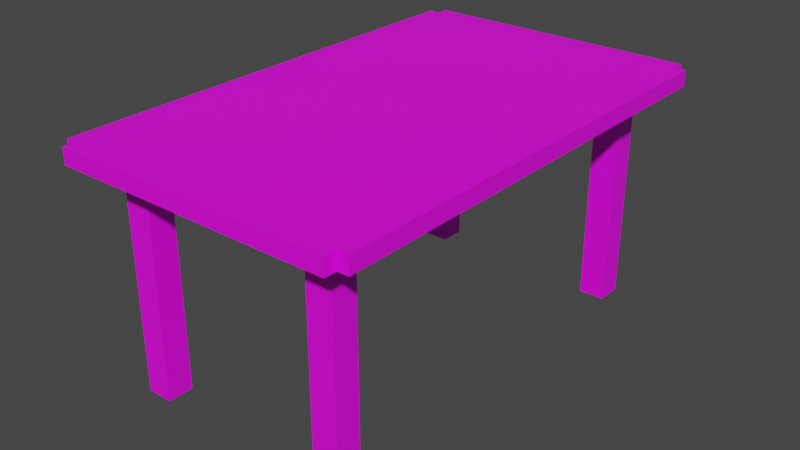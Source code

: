 # Source: table.blend  (saved by Blender 4.0.36; exported with 4.5.12 LTS)
import bpy
from mathutils import Matrix  # noqa: F401  (used for matrix-valued properties, if any)

bpy.ops.wm.read_factory_settings(use_empty=True)
scene = bpy.context.scene
scene.name = 'Scene'

# ---- collections
col_collection = bpy.data.collections.new('Collection'); scene.collection.children.link(col_collection)

# ---- images (referenced by path relative to the original .blend; pixels are not part of the script)
import os
ASSET_DIR = os.environ.get("B2B_ASSET_DIR", "")  # directory of the original .blend (textures are referenced by path, not embedded)
HERE = os.path.dirname(os.path.abspath(__file__))  # packed textures are extracted next to this script under _unpacked/

def load_image(name, relpath, width, height, colorspace="sRGB"):
    """Load a texture the original file referenced (path relative to the .blend, or extracted next to this script)."""
    p = next((c for c in (os.path.join(HERE, relpath), os.path.join(ASSET_DIR, relpath)) if relpath and os.path.exists(c)), "")
    if p:
        img = bpy.data.images.load(p, check_existing=True)
        img.name = name
    else:  # same state as the original file: an image datablock whose file is absent (Cycles renders it pink)
        img = bpy.data.images.new(name, width, height)
        img.source = "FILE"
        img.filepath = "//" + (relpath or name)
    img.colorspace_settings.name = colorspace
    return img
img_table_map = load_image('table_map', '', 64, 64, 'sRGB')

# ---- materials (node trees are filled in below, after node groups)
mat_table = bpy.data.materials.new('table')
mat_table.use_transparent_shadow = False

# ---- material node trees
mat_table.use_nodes = True; mat_table.node_tree.nodes.clear()
_N = mat_table.node_tree.nodes; _L = mat_table.node_tree.links
n0 = _N.new('ShaderNodeBsdfPrincipled'); n0.name = 'Principled BSDF'; n0.location = (10, 300)
n0.inputs[3].default_value = 1.45
n1 = _N.new('ShaderNodeOutputMaterial'); n1.name = 'Material Output'; n1.location = (300, 300)
n2 = _N.new('ShaderNodeTexImage'); n2.name = 'Image Texture'; n2.location = (-346, 325)
n2.image = img_table_map
_L.new(n0.outputs[0], n1.inputs[0])
_L.new(n2.outputs[0], n0.inputs[0])
n1.is_active_output = True

# ---- world
world_world = bpy.data.worlds.new('World'); scene.world = world_world
world_world.use_nodes = True; world_world.node_tree.nodes.clear()
_N = world_world.node_tree.nodes; _L = world_world.node_tree.links
n0 = _N.new('ShaderNodeOutputWorld'); n0.name = 'World Output'; n0.location = (300, 300)
n1 = _N.new('ShaderNodeBackground'); n1.name = 'Background'; n1.location = (10, 300)
n1.inputs[0].default_value = (0.05088, 0.05088, 0.05088, 1.0)
_L.new(n1.outputs[0], n0.inputs[0])
n0.is_active_output = True
world_world.color = (0.05088, 0.05088, 0.05088)
world_world.use_sun_shadow = False
world_world.sun_shadow_jitter_overblur = 0.0

# ---- meshes
me_plane = bpy.data.meshes.new('Plane')
me_plane.from_pydata([(0.9884, -2.373, -0.09436), (1.281, -2.373, -0.09436), (0.9884, -2.081, -0.09436), (1.281, -2.081, -0.09436), (0.9884, -2.373, 2.591), (1.281, -2.373, 2.591), (0.9884, -2.081, 2.591), (1.281, -2.081, 2.591), (-0.9884, -2.373, -0.09436), (-1.281, -2.373, -0.09436), (-0.9884, -2.081, -0.09436), (-1.281, -2.081, -0.09436), (-0.9884, -2.373, 2.591), (-1.281, -2.373, 2.591), (-0.9884, -2.081, 2.591), (-1.281, -2.081, 2.591), (0.9884, 2.373, -0.09436), (1.281, 2.373, -0.09436), (0.9884, 2.081, -0.09436), (1.281, 2.081, -0.09436), (0.9884, 2.373, 2.591), (1.281, 2.373, 2.591), (0.9884, 2.081, 2.591), (1.281, 2.081, 2.591), (-0.9884, 2.373, -0.09436), (-1.281, 2.373, -0.09436), (-0.9884, 2.081, -0.09436), (-1.281, 2.081, -0.09436), (-0.9884, 2.373, 2.591), (-1.281, 2.373, 2.591), (-0.9884, 2.081, 2.591), (-1.281, 2.081, 2.591), (-1.583, -2.629, 2.424), (1.583, -2.629, 2.424), (-1.583, 2.629, 2.424), (1.583, 2.629, 2.424), (-1.583, 2.629, 2.606), (-1.583, -2.629, 2.606), (1.583, -2.629, 2.606), (1.583, 2.629, 2.606), (-1.583, -2.768, 2.424), (1.583, -2.768, 2.424), (1.583, 2.768, 2.424), (-1.583, 2.768, 2.424), (-1.583, -2.768, 2.606), (1.583, -2.768, 2.606), (1.583, 2.768, 2.606), (-1.583, 2.768, 2.606), (-1.707, 2.629, 2.424), (-1.707, -2.629, 2.424), (1.707, -2.629, 2.424), (1.707, 2.629, 2.424), (-1.707, 2.629, 2.606), (-1.707, -2.629, 2.606), (1.707, -2.629, 2.606), (1.707, 2.629, 2.606)], [], [(1, 3, 7, 5), (2, 0, 4, 6), (3, 2, 6, 7), (0, 1, 5, 4), (9, 13, 15, 11), (10, 14, 12, 8), (11, 15, 14, 10), (8, 12, 13, 9), (17, 21, 23, 19), (18, 22, 20, 16), (19, 23, 22, 18), (16, 20, 21, 17), (25, 27, 31, 29), (26, 24, 28, 30), (27, 26, 30, 31), (24, 25, 29, 28), (32, 34, 35, 33), (37, 38, 39, 36), (35, 39, 55, 51), (32, 37, 53, 49), (35, 34, 43, 42), (38, 37, 44, 45), (42, 43, 47, 46), (40, 41, 45, 44), (32, 33, 41, 40), (37, 32, 40, 44), (39, 35, 42, 46), (34, 36, 47, 43), (33, 38, 45, 41), (36, 39, 46, 47), (50, 51, 55, 54), (48, 49, 53, 52), (39, 38, 54, 55), (37, 36, 52, 53), (33, 35, 51, 50), (36, 34, 48, 52), (34, 32, 49, 48), (38, 33, 50, 54)])
_uv = me_plane.uv_layers.new(name='UVMap')
_uv.uv.foreach_set('vector', [0.8531, 0.9203, 0.8206, 0.9203, 0.8206, 0.6216, 0.8531, 0.6216, 0.04482, 0.9511, 0.01228, 0.9511, 0.01228, 0.6525, 0.04482, 0.6525, 0.4445, 0.9511, 0.4119, 0.9511, 0.4119, 0.6525, 0.4445, 0.6525, 0.5015, 0.9511, 0.469, 0.9511, 0.469, 0.6525, 0.5015, 0.6525, 0.06937, 0.9511, 0.06937, 0.6525, 0.1019, 0.6525, 0.1019, 0.9511, 0.1265, 0.9511, 0.1265, 0.6525, 0.159, 0.6525, 0.159, 0.9511, 0.5261, 0.9511, 0.5261, 0.6525, 0.5586, 0.6525, 0.5586, 0.9511, 0.5832, 0.9511, 0.5832, 0.6525, 0.6157, 0.6525, 0.6157, 0.9511, 0.1835, 0.9511, 0.1835, 0.6525, 0.2161, 0.6525, 0.2161, 0.9511, 0.2406, 0.9511, 0.2406, 0.6525, 0.2732, 0.6525, 0.2732, 0.9511, 0.6403, 0.9511, 0.6403, 0.6525, 0.6728, 0.6525, 0.6728, 0.9511, 0.6974, 0.9511, 0.6974, 0.6525, 0.7299, 0.6525, 0.7299, 0.9511, 0.3303, 0.9511, 0.2977, 0.9511, 0.2977, 0.6525, 0.3303, 0.6525, 0.3874, 0.9511, 0.3548, 0.9511, 0.3548, 0.6525, 0.3874, 0.6525, 0.787, 0.9511, 0.7545, 0.9511, 0.7545, 0.6525, 0.787, 0.6525, 0.9877, 0.3109, 0.9552, 0.3109, 0.9552, 0.01228, 0.9877, 0.01228, 0.3781, 0.02769, 0.3781, 0.6125, 0.02602, 0.6125, 0.02602, 0.02769, 0.4302, 0.02769, 0.7823, 0.02769, 0.7823, 0.6125, 0.4302, 0.6125, 0.9503, 0.7859, 0.9503, 0.7656, 0.964, 0.7656, 0.964, 0.7859, 0.9503, 0.8308, 0.9503, 0.8105, 0.964, 0.8105, 0.964, 0.8308, 0.02602, 0.6125, 0.3781, 0.6125, 0.3781, 0.6279, 0.02602, 0.6279, 0.7823, 0.02769, 0.4302, 0.02769, 0.4302, 0.01228, 0.7823, 0.01228, 0.9306, 0.01228, 0.9306, 0.3644, 0.9103, 0.3644, 0.9103, 0.01228, 0.9306, 0.389, 0.9306, 0.7411, 0.9103, 0.7411, 0.9103, 0.389, 0.3781, 0.02769, 0.02602, 0.02769, 0.02602, 0.01228, 0.3781, 0.01228, 0.9257, 0.7656, 0.9257, 0.7859, 0.9103, 0.7859, 0.9103, 0.7656, 0.9257, 0.8105, 0.9257, 0.8308, 0.9103, 0.8308, 0.9103, 0.8105, 0.9103, 0.8757, 0.9103, 0.8554, 0.9257, 0.8554, 0.9257, 0.8757, 0.9103, 0.9205, 0.9103, 0.9002, 0.9257, 0.9002, 0.9257, 0.9205, 0.4302, 0.6125, 0.7823, 0.6125, 0.7823, 0.6279, 0.4302, 0.6279, 0.8409, 0.01228, 0.8409, 0.5971, 0.8206, 0.5971, 0.8206, 0.01228, 0.8858, 0.01228, 0.8858, 0.5971, 0.8655, 0.5971, 0.8655, 0.01228, 0.7823, 0.6125, 0.7823, 0.02769, 0.796, 0.02769, 0.796, 0.6125, 0.4302, 0.02769, 0.4302, 0.6125, 0.4164, 0.6125, 0.4164, 0.02769, 0.02602, 0.02769, 0.02602, 0.6125, 0.01228, 0.6125, 0.01228, 0.02769, 0.964, 0.8554, 0.964, 0.8757, 0.9503, 0.8757, 0.9503, 0.8554, 0.3781, 0.6125, 0.3781, 0.02769, 0.3919, 0.02769, 0.3919, 0.6125, 0.964, 0.9002, 0.964, 0.9205, 0.9503, 0.9205, 0.9503, 0.9002])
me_plane.materials.append(mat_table)
me_plane.update()

# ---- objects
ob_plane = bpy.data.objects.new('Plane', me_plane)

# ---- transforms, parenting, visibility, modifiers, constraints
ob_plane.location = (0.0, 0.0, 0.0)

# ---- collection membership
col_collection.objects.link(ob_plane)

# ---- scene / render settings (as saved in the file)
scene.frame_start = 1; scene.frame_end = 250; scene.frame_set(1)
scene.render.engine = 'BLENDER_EEVEE_NEXT'
scene.cycles.sampling_pattern = 'TABULATED_SOBOL'
scene.view_settings.view_transform = 'Filmic'
bpy.context.view_layer.update()

# ---- added for rendering (the .blend has no active camera and no usable light): camera, sun
cam_auto = bpy.data.cameras.new('AutoCamera')
cam_auto.lens = 50.0
cam_auto.sensor_width = 36.0
cam_auto.clip_end = 1000.0
ob_auto_camera = bpy.data.objects.new('AutoCamera', cam_auto)
scene.collection.objects.link(ob_auto_camera)
ob_auto_camera.location = (6.5158, -7.81896, 6.4687)
ob_auto_camera.rotation_euler = (1.09748, -7.21219e-08, 0.694738)
scene.camera = ob_auto_camera
light_auto_sun = bpy.data.lights.new('AutoSun', 'SUN')
light_auto_sun.energy = 3.0
light_auto_sun.angle = 0.0523599
ob_auto_sun = bpy.data.objects.new('AutoSun', light_auto_sun)
scene.collection.objects.link(ob_auto_sun)
ob_auto_sun.rotation_euler = (0.872665, 0.174533, 0.523599)
bpy.context.view_layer.update()
